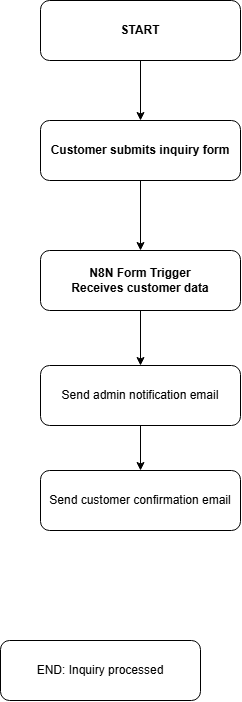

The diagram above was exported from draw.io. Its source (the exported page's mxGraphModel, read from the mxfile embedded in the PNG):
<mxGraphModel dx="1049" dy="2816" grid="1" gridSize="10" guides="1" tooltips="1" connect="1" arrows="1" fold="1" page="1" pageScale="1" pageWidth="850" pageHeight="1100" math="0" shadow="0">
  <root>
    <mxCell id="0" />
    <mxCell id="1" parent="0" />
    <mxCell id="HgxvQy9YmyoAazIgVyli-4" edge="1" parent="1" source="RJSwTbHXXnKL4NF1AlnN-1" style="edgeStyle=orthogonalEdgeStyle;rounded=0;orthogonalLoop=1;jettySize=auto;html=1;defaultLabelBackgroundColor=page;labelPadding=0 4;" target="RJSwTbHXXnKL4NF1AlnN-5" value="">
      <mxGeometry relative="1" as="geometry" />
    </mxCell>
    <mxCell id="RJSwTbHXXnKL4NF1AlnN-1" parent="1" style="rounded=1;whiteSpace=wrap;html=1;roundedPerimeter=1;align=center;" value="&lt;b&gt;Customer submits inquiry form&lt;/b&gt;" vertex="1">
      <mxGeometry height="60" width="200" x="330" y="-1100" as="geometry" />
    </mxCell>
    <mxCell id="HgxvQy9YmyoAazIgVyli-5" edge="1" parent="1" source="RJSwTbHXXnKL4NF1AlnN-5" style="edgeStyle=orthogonalEdgeStyle;rounded=0;orthogonalLoop=1;jettySize=auto;html=1;defaultLabelBackgroundColor=page;labelPadding=0 4;" target="RJSwTbHXXnKL4NF1AlnN-6" value="">
      <mxGeometry relative="1" as="geometry" />
    </mxCell>
    <mxCell id="RJSwTbHXXnKL4NF1AlnN-5" parent="1" style="rounded=1;whiteSpace=wrap;html=1;roundedPerimeter=1;align=center;" value="&lt;b&gt;N8N Form Trigger&lt;/b&gt;&lt;div&gt;&lt;b&gt;Receives customer data&lt;/b&gt;&lt;/div&gt;" vertex="1">
      <mxGeometry height="60" width="200" x="330" y="-970" as="geometry" />
    </mxCell>
    <mxCell id="HgxvQy9YmyoAazIgVyli-6" edge="1" parent="1" source="RJSwTbHXXnKL4NF1AlnN-6" style="edgeStyle=orthogonalEdgeStyle;rounded=0;orthogonalLoop=1;jettySize=auto;html=1;defaultLabelBackgroundColor=page;labelPadding=0 4;" target="RJSwTbHXXnKL4NF1AlnN-10" value="">
      <mxGeometry relative="1" as="geometry" />
    </mxCell>
    <mxCell id="RJSwTbHXXnKL4NF1AlnN-6" parent="1" style="rounded=1;whiteSpace=wrap;html=1;roundedPerimeter=1;align=center;" value="Send admin notification email" vertex="1">
      <mxGeometry height="60" width="200" x="330" y="-855" as="geometry" />
    </mxCell>
    <mxCell id="RJSwTbHXXnKL4NF1AlnN-10" parent="1" style="rounded=1;whiteSpace=wrap;html=1;roundedPerimeter=1;align=center;" value="Send customer confirmation email" vertex="1">
      <mxGeometry height="60" width="200" x="330" y="-750" as="geometry" />
    </mxCell>
    <mxCell id="HgxvQy9YmyoAazIgVyli-1" parent="1" style="rounded=1;whiteSpace=wrap;html=1;roundedPerimeter=1;align=center;" value="END: Inquiry processed" vertex="1">
      <mxGeometry height="60" width="200" x="290" y="-580" as="geometry" />
    </mxCell>
    <mxCell id="HgxvQy9YmyoAazIgVyli-3" edge="1" parent="1" source="HgxvQy9YmyoAazIgVyli-2" style="edgeStyle=orthogonalEdgeStyle;rounded=0;orthogonalLoop=1;jettySize=auto;html=1;defaultLabelBackgroundColor=page;labelPadding=0 4;" target="RJSwTbHXXnKL4NF1AlnN-1" value="">
      <mxGeometry relative="1" as="geometry" />
    </mxCell>
    <mxCell id="HgxvQy9YmyoAazIgVyli-2" parent="1" style="rounded=1;whiteSpace=wrap;html=1;roundedPerimeter=1;align=center;" value="&lt;b&gt;START&lt;/b&gt;" vertex="1">
      <mxGeometry height="60" width="200" x="330" y="-1220" as="geometry" />
    </mxCell>
  </root>
</mxGraphModel>